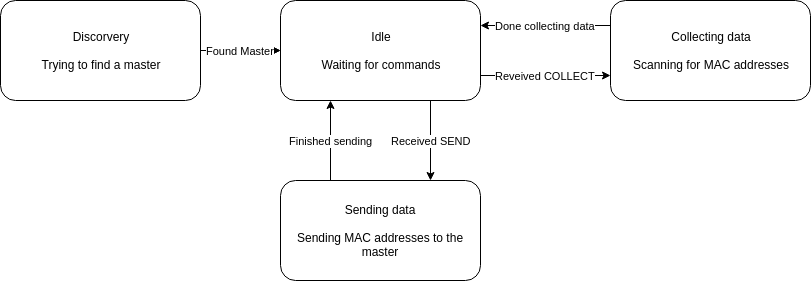

The diagram above was exported from draw.io. Its source (the exported page's mxGraphModel, read from the mxfile embedded in the PNG):
<mxGraphModel dx="430" dy="764" grid="1" gridSize="10" guides="1" tooltips="1" connect="1" arrows="1" fold="1" page="1" pageScale="1" pageWidth="850" pageHeight="1100" math="0" shadow="0">
  <root>
    <mxCell id="0" />
    <mxCell id="1" parent="0" />
    <mxCell id="8OnHjDtL8gWA_r9Zbvb8-3" value="" style="edgeStyle=orthogonalEdgeStyle;rounded=0;orthogonalLoop=1;jettySize=auto;html=1;" edge="1" parent="1" source="8OnHjDtL8gWA_r9Zbvb8-1" target="8OnHjDtL8gWA_r9Zbvb8-2">
      <mxGeometry relative="1" as="geometry" />
    </mxCell>
    <mxCell id="8OnHjDtL8gWA_r9Zbvb8-11" value="Found Master" style="edgeStyle=orthogonalEdgeStyle;rounded=0;orthogonalLoop=1;jettySize=auto;html=1;" edge="1" parent="1" source="8OnHjDtL8gWA_r9Zbvb8-1" target="8OnHjDtL8gWA_r9Zbvb8-2">
      <mxGeometry relative="1" as="geometry" />
    </mxCell>
    <mxCell id="8OnHjDtL8gWA_r9Zbvb8-1" value="Discorvery&lt;br&gt;&lt;br&gt;Trying to find a master&lt;br&gt;" style="rounded=1;whiteSpace=wrap;html=1;" vertex="1" parent="1">
      <mxGeometry x="240" y="200" width="200" height="100" as="geometry" />
    </mxCell>
    <mxCell id="8OnHjDtL8gWA_r9Zbvb8-5" value="Received SEND" style="edgeStyle=orthogonalEdgeStyle;rounded=0;orthogonalLoop=1;jettySize=auto;html=1;exitX=0.75;exitY=1;exitDx=0;exitDy=0;entryX=0.75;entryY=0;entryDx=0;entryDy=0;" edge="1" parent="1" source="8OnHjDtL8gWA_r9Zbvb8-2" target="8OnHjDtL8gWA_r9Zbvb8-4">
      <mxGeometry relative="1" as="geometry" />
    </mxCell>
    <mxCell id="8OnHjDtL8gWA_r9Zbvb8-7" value="Reveived COLLECT" style="edgeStyle=orthogonalEdgeStyle;rounded=0;orthogonalLoop=1;jettySize=auto;html=1;entryX=0;entryY=0.75;entryDx=0;entryDy=0;exitX=1;exitY=0.75;exitDx=0;exitDy=0;" edge="1" parent="1" source="8OnHjDtL8gWA_r9Zbvb8-2" target="8OnHjDtL8gWA_r9Zbvb8-6">
      <mxGeometry relative="1" as="geometry" />
    </mxCell>
    <mxCell id="8OnHjDtL8gWA_r9Zbvb8-2" value="Idle&lt;br&gt;&lt;br&gt;Waiting for commands&lt;br&gt;" style="rounded=1;whiteSpace=wrap;html=1;" vertex="1" parent="1">
      <mxGeometry x="520" y="200" width="200" height="100" as="geometry" />
    </mxCell>
    <mxCell id="8OnHjDtL8gWA_r9Zbvb8-10" value="Done collecting data" style="edgeStyle=orthogonalEdgeStyle;rounded=0;orthogonalLoop=1;jettySize=auto;html=1;entryX=1;entryY=0.25;entryDx=0;entryDy=0;exitX=0;exitY=0.25;exitDx=0;exitDy=0;" edge="1" parent="1" source="8OnHjDtL8gWA_r9Zbvb8-6" target="8OnHjDtL8gWA_r9Zbvb8-2">
      <mxGeometry relative="1" as="geometry" />
    </mxCell>
    <mxCell id="8OnHjDtL8gWA_r9Zbvb8-6" value="Collecting data&lt;br&gt;&lt;br&gt;Scanning for MAC addresses&lt;br&gt;" style="rounded=1;whiteSpace=wrap;html=1;" vertex="1" parent="1">
      <mxGeometry x="850" y="200" width="200" height="100" as="geometry" />
    </mxCell>
    <mxCell id="8OnHjDtL8gWA_r9Zbvb8-9" value="Finished sending" style="edgeStyle=orthogonalEdgeStyle;rounded=0;orthogonalLoop=1;jettySize=auto;html=1;exitX=0.25;exitY=0;exitDx=0;exitDy=0;entryX=0.25;entryY=1;entryDx=0;entryDy=0;" edge="1" parent="1" source="8OnHjDtL8gWA_r9Zbvb8-4" target="8OnHjDtL8gWA_r9Zbvb8-2">
      <mxGeometry relative="1" as="geometry" />
    </mxCell>
    <mxCell id="8OnHjDtL8gWA_r9Zbvb8-4" value="Sending data&lt;br&gt;&lt;br&gt;Sending MAC addresses to the master&lt;br&gt;" style="rounded=1;whiteSpace=wrap;html=1;" vertex="1" parent="1">
      <mxGeometry x="520" y="380" width="200" height="100" as="geometry" />
    </mxCell>
  </root>
</mxGraphModel>